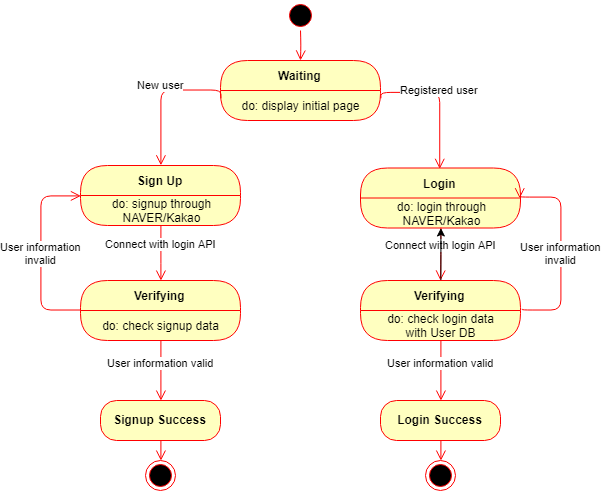

The diagram above was exported from draw.io. Its source (the exported page's mxGraphModel, read from the mxfile embedded in the PNG):
<mxGraphModel dx="649" dy="794" grid="1" gridSize="10" guides="1" tooltips="1" connect="1" arrows="1" fold="1" page="1" pageScale="1" pageWidth="827" pageHeight="1169" math="0" shadow="0">
  <root>
    <mxCell id="0" />
    <mxCell id="1" parent="0" />
    <mxCell id="YGB9TMCgIRE_jNW2NB7V-3" value="" style="ellipse;html=1;shape=startState;fillColor=#000000;strokeColor=#ff0000;" vertex="1" parent="1">
      <mxGeometry x="445" y="40" width="30" height="30" as="geometry" />
    </mxCell>
    <mxCell id="YGB9TMCgIRE_jNW2NB7V-4" value="" style="edgeStyle=orthogonalEdgeStyle;html=1;verticalAlign=bottom;endArrow=open;endSize=8;strokeColor=#ff0000;" edge="1" source="YGB9TMCgIRE_jNW2NB7V-3" parent="1">
      <mxGeometry relative="1" as="geometry">
        <mxPoint x="460" y="100" as="targetPoint" />
      </mxGeometry>
    </mxCell>
    <mxCell id="YGB9TMCgIRE_jNW2NB7V-5" value="Waiting" style="swimlane;html=1;fontStyle=1;align=center;verticalAlign=middle;childLayout=stackLayout;horizontal=1;startSize=30;horizontalStack=0;resizeParent=0;resizeLast=1;container=0;fontColor=#000000;collapsible=0;rounded=1;arcSize=30;strokeColor=#ff0000;fillColor=#ffffc0;swimlaneFillColor=#ffffc0;" vertex="1" parent="1">
      <mxGeometry x="380" y="100" width="160" height="60" as="geometry" />
    </mxCell>
    <mxCell id="YGB9TMCgIRE_jNW2NB7V-6" value="do: display initial page" style="text;html=1;strokeColor=none;fillColor=none;align=center;verticalAlign=middle;spacingLeft=4;spacingRight=4;whiteSpace=wrap;overflow=hidden;rotatable=0;fontColor=#000000;" vertex="1" parent="YGB9TMCgIRE_jNW2NB7V-5">
      <mxGeometry y="30" width="160" height="30" as="geometry" />
    </mxCell>
    <mxCell id="YGB9TMCgIRE_jNW2NB7V-9" value="Sign Up" style="swimlane;html=1;fontStyle=1;align=center;verticalAlign=middle;childLayout=stackLayout;horizontal=1;startSize=30;horizontalStack=0;resizeParent=0;resizeLast=1;container=0;fontColor=#000000;collapsible=0;rounded=1;arcSize=30;strokeColor=#ff0000;fillColor=#ffffc0;swimlaneFillColor=#ffffc0;" vertex="1" parent="1">
      <mxGeometry x="240" y="205" width="160" height="60" as="geometry" />
    </mxCell>
    <mxCell id="YGB9TMCgIRE_jNW2NB7V-10" value="do: signup through&lt;br&gt;NAVER/Kakao&lt;br&gt;" style="text;html=1;strokeColor=none;fillColor=none;align=center;verticalAlign=middle;spacingLeft=4;spacingRight=4;whiteSpace=wrap;overflow=hidden;rotatable=0;fontColor=#000000;" vertex="1" parent="YGB9TMCgIRE_jNW2NB7V-9">
      <mxGeometry y="30" width="160" height="30" as="geometry" />
    </mxCell>
    <mxCell id="YGB9TMCgIRE_jNW2NB7V-11" value="Connect with login API" style="edgeStyle=orthogonalEdgeStyle;html=1;verticalAlign=bottom;endArrow=open;endSize=8;strokeColor=#ff0000;entryX=0.5;entryY=0;entryDx=0;entryDy=0;" edge="1" source="YGB9TMCgIRE_jNW2NB7V-9" parent="1" target="YGB9TMCgIRE_jNW2NB7V-21">
      <mxGeometry relative="1" as="geometry">
        <mxPoint x="320" y="325" as="targetPoint" />
      </mxGeometry>
    </mxCell>
    <mxCell id="YGB9TMCgIRE_jNW2NB7V-15" value="New user" style="edgeStyle=orthogonalEdgeStyle;html=1;verticalAlign=bottom;endArrow=open;endSize=8;strokeColor=#ff0000;exitX=0;exitY=0.25;exitDx=0;exitDy=0;entryX=0.5;entryY=0;entryDx=0;entryDy=0;" edge="1" parent="1" source="YGB9TMCgIRE_jNW2NB7V-6" target="YGB9TMCgIRE_jNW2NB7V-9">
      <mxGeometry relative="1" as="geometry">
        <mxPoint x="320" y="190" as="targetPoint" />
        <mxPoint x="380" y="130" as="sourcePoint" />
        <Array as="points">
          <mxPoint x="380" y="130" />
          <mxPoint x="320" y="130" />
        </Array>
      </mxGeometry>
    </mxCell>
    <mxCell id="YGB9TMCgIRE_jNW2NB7V-16" value="Login" style="swimlane;html=1;fontStyle=1;align=center;verticalAlign=middle;childLayout=stackLayout;horizontal=1;startSize=30;horizontalStack=0;resizeParent=0;resizeLast=1;container=0;fontColor=#000000;collapsible=0;rounded=1;arcSize=30;strokeColor=#ff0000;fillColor=#ffffc0;swimlaneFillColor=#ffffc0;" vertex="1" parent="1">
      <mxGeometry x="520" y="207.5" width="160" height="60" as="geometry" />
    </mxCell>
    <mxCell id="YGB9TMCgIRE_jNW2NB7V-17" value="do: login through&lt;br&gt;NAVER/Kakao&lt;br&gt;" style="text;html=1;strokeColor=none;fillColor=none;align=center;verticalAlign=middle;spacingLeft=4;spacingRight=4;whiteSpace=wrap;overflow=hidden;rotatable=0;fontColor=#000000;" vertex="1" parent="YGB9TMCgIRE_jNW2NB7V-16">
      <mxGeometry y="30" width="160" height="30" as="geometry" />
    </mxCell>
    <mxCell id="YGB9TMCgIRE_jNW2NB7V-20" value="Registered user" style="edgeStyle=orthogonalEdgeStyle;html=1;verticalAlign=bottom;endArrow=open;endSize=8;strokeColor=#ff0000;entryX=0.5;entryY=0;entryDx=0;entryDy=0;exitX=1;exitY=0.25;exitDx=0;exitDy=0;" edge="1" parent="1" source="YGB9TMCgIRE_jNW2NB7V-6">
      <mxGeometry relative="1" as="geometry">
        <mxPoint x="599.4117647058823" y="207.91176470588243" as="targetPoint" />
        <mxPoint x="659.4117647058824" y="132.61764705882354" as="sourcePoint" />
        <Array as="points">
          <mxPoint x="540" y="132" />
          <mxPoint x="599" y="132" />
        </Array>
      </mxGeometry>
    </mxCell>
    <mxCell id="YGB9TMCgIRE_jNW2NB7V-21" value="Verifying" style="swimlane;html=1;fontStyle=1;align=center;verticalAlign=middle;childLayout=stackLayout;horizontal=1;startSize=30;horizontalStack=0;resizeParent=0;resizeLast=1;container=0;fontColor=#000000;collapsible=0;rounded=1;arcSize=30;strokeColor=#ff0000;fillColor=#ffffc0;swimlaneFillColor=#ffffc0;" vertex="1" parent="1">
      <mxGeometry x="240" y="320" width="160" height="60" as="geometry" />
    </mxCell>
    <mxCell id="YGB9TMCgIRE_jNW2NB7V-22" value="do: check signup data" style="text;html=1;strokeColor=none;fillColor=none;align=center;verticalAlign=middle;spacingLeft=4;spacingRight=4;whiteSpace=wrap;overflow=hidden;rotatable=0;fontColor=#000000;" vertex="1" parent="YGB9TMCgIRE_jNW2NB7V-21">
      <mxGeometry y="30" width="160" height="30" as="geometry" />
    </mxCell>
    <mxCell id="YGB9TMCgIRE_jNW2NB7V-23" value="User information valid" style="edgeStyle=orthogonalEdgeStyle;html=1;verticalAlign=bottom;endArrow=open;endSize=8;strokeColor=#ff0000;entryX=0.5;entryY=0;entryDx=0;entryDy=0;" edge="1" source="YGB9TMCgIRE_jNW2NB7V-21" parent="1" target="YGB9TMCgIRE_jNW2NB7V-25">
      <mxGeometry relative="1" as="geometry">
        <mxPoint x="320" y="430" as="targetPoint" />
      </mxGeometry>
    </mxCell>
    <mxCell id="YGB9TMCgIRE_jNW2NB7V-24" value="User information&lt;br&gt;invalid" style="edgeStyle=orthogonalEdgeStyle;html=1;verticalAlign=bottom;endArrow=open;endSize=8;strokeColor=#ff0000;exitX=0;exitY=0.5;exitDx=0;exitDy=0;entryX=0;entryY=0.5;entryDx=0;entryDy=0;" edge="1" parent="1" source="YGB9TMCgIRE_jNW2NB7V-21" target="YGB9TMCgIRE_jNW2NB7V-9">
      <mxGeometry x="-0.1628" relative="1" as="geometry">
        <mxPoint x="200" y="349.9999999999998" as="targetPoint" />
        <mxPoint x="200" y="290" as="sourcePoint" />
        <Array as="points">
          <mxPoint x="200" y="350" />
          <mxPoint x="200" y="235" />
        </Array>
        <mxPoint as="offset" />
      </mxGeometry>
    </mxCell>
    <mxCell id="YGB9TMCgIRE_jNW2NB7V-25" value="&lt;b&gt;Signup Success&lt;/b&gt;" style="rounded=1;whiteSpace=wrap;html=1;arcSize=40;fontColor=#000000;fillColor=#ffffc0;strokeColor=#ff0000;" vertex="1" parent="1">
      <mxGeometry x="260" y="440" width="120" height="40" as="geometry" />
    </mxCell>
    <mxCell id="YGB9TMCgIRE_jNW2NB7V-27" value="" style="ellipse;html=1;shape=endState;fillColor=#000000;strokeColor=#ff0000;rounded=1;" vertex="1" parent="1">
      <mxGeometry x="305" y="500" width="30" height="30" as="geometry" />
    </mxCell>
    <mxCell id="YGB9TMCgIRE_jNW2NB7V-28" value="" style="edgeStyle=orthogonalEdgeStyle;html=1;verticalAlign=bottom;endArrow=open;endSize=8;strokeColor=#ff0000;exitX=0.5;exitY=1;exitDx=0;exitDy=0;entryX=0.5;entryY=0;entryDx=0;entryDy=0;" edge="1" parent="1" source="YGB9TMCgIRE_jNW2NB7V-25" target="YGB9TMCgIRE_jNW2NB7V-27">
      <mxGeometry relative="1" as="geometry">
        <mxPoint x="370" y="510" as="targetPoint" />
        <mxPoint x="489.91176470588243" y="495" as="sourcePoint" />
      </mxGeometry>
    </mxCell>
    <mxCell id="YGB9TMCgIRE_jNW2NB7V-31" value="Connect with login API" style="edgeStyle=orthogonalEdgeStyle;html=1;verticalAlign=bottom;endArrow=open;endSize=8;strokeColor=#ff0000;exitX=0.5;exitY=1;exitDx=0;exitDy=0;" edge="1" parent="1" source="YGB9TMCgIRE_jNW2NB7V-17">
      <mxGeometry relative="1" as="geometry">
        <mxPoint x="600" y="320" as="targetPoint" />
        <mxPoint x="599.9117647058824" y="290" as="sourcePoint" />
      </mxGeometry>
    </mxCell>
    <mxCell id="YGB9TMCgIRE_jNW2NB7V-34" value="" style="edgeStyle=orthogonalEdgeStyle;rounded=0;orthogonalLoop=1;jettySize=auto;html=1;exitX=0.5;exitY=0;exitDx=0;exitDy=0;" edge="1" parent="1" source="YGB9TMCgIRE_jNW2NB7V-32" target="YGB9TMCgIRE_jNW2NB7V-17">
      <mxGeometry relative="1" as="geometry" />
    </mxCell>
    <mxCell id="YGB9TMCgIRE_jNW2NB7V-32" value="Verifying" style="swimlane;html=1;fontStyle=1;align=center;verticalAlign=middle;childLayout=stackLayout;horizontal=1;startSize=30;horizontalStack=0;resizeParent=0;resizeLast=1;container=0;fontColor=#000000;collapsible=0;rounded=1;arcSize=30;strokeColor=#ff0000;fillColor=#ffffc0;swimlaneFillColor=#ffffc0;" vertex="1" parent="1">
      <mxGeometry x="520" y="320" width="160" height="60" as="geometry" />
    </mxCell>
    <mxCell id="YGB9TMCgIRE_jNW2NB7V-33" value="do: check login data&lt;br&gt;with User DB&lt;br&gt;" style="text;html=1;strokeColor=none;fillColor=none;align=center;verticalAlign=middle;spacingLeft=4;spacingRight=4;whiteSpace=wrap;overflow=hidden;rotatable=0;fontColor=#000000;" vertex="1" parent="YGB9TMCgIRE_jNW2NB7V-32">
      <mxGeometry y="30" width="160" height="30" as="geometry" />
    </mxCell>
    <mxCell id="YGB9TMCgIRE_jNW2NB7V-36" value="User information&lt;br&gt;invalid" style="edgeStyle=orthogonalEdgeStyle;html=1;verticalAlign=bottom;endArrow=open;endSize=8;strokeColor=#ff0000;exitX=1.01;exitY=-0.055;exitDx=0;exitDy=0;exitPerimeter=0;entryX=0.993;entryY=-0.007;entryDx=0;entryDy=0;entryPerimeter=0;" edge="1" parent="1" source="YGB9TMCgIRE_jNW2NB7V-33" target="YGB9TMCgIRE_jNW2NB7V-17">
      <mxGeometry x="-0.1628" relative="1" as="geometry">
        <mxPoint x="682" y="237" as="targetPoint" />
        <mxPoint x="760.4117647058823" y="351.02941176470586" as="sourcePoint" />
        <Array as="points">
          <mxPoint x="682" y="350" />
          <mxPoint x="720" y="350" />
          <mxPoint x="720" y="237" />
        </Array>
        <mxPoint as="offset" />
      </mxGeometry>
    </mxCell>
    <mxCell id="YGB9TMCgIRE_jNW2NB7V-37" value="User information valid" style="edgeStyle=orthogonalEdgeStyle;html=1;verticalAlign=bottom;endArrow=open;endSize=8;strokeColor=#ff0000;entryX=0.5;entryY=0;entryDx=0;entryDy=0;exitX=0.5;exitY=1;exitDx=0;exitDy=0;" edge="1" parent="1" target="YGB9TMCgIRE_jNW2NB7V-38" source="YGB9TMCgIRE_jNW2NB7V-33">
      <mxGeometry relative="1" as="geometry">
        <mxPoint x="600" y="430" as="targetPoint" />
        <mxPoint x="620" y="390" as="sourcePoint" />
      </mxGeometry>
    </mxCell>
    <mxCell id="YGB9TMCgIRE_jNW2NB7V-38" value="&lt;b&gt;Login Success&lt;/b&gt;" style="rounded=1;whiteSpace=wrap;html=1;arcSize=40;fontColor=#000000;fillColor=#ffffc0;strokeColor=#ff0000;" vertex="1" parent="1">
      <mxGeometry x="540" y="440" width="120" height="40" as="geometry" />
    </mxCell>
    <mxCell id="YGB9TMCgIRE_jNW2NB7V-39" value="" style="ellipse;html=1;shape=endState;fillColor=#000000;strokeColor=#ff0000;rounded=1;" vertex="1" parent="1">
      <mxGeometry x="585" y="500" width="30" height="30" as="geometry" />
    </mxCell>
    <mxCell id="YGB9TMCgIRE_jNW2NB7V-40" value="" style="edgeStyle=orthogonalEdgeStyle;html=1;verticalAlign=bottom;endArrow=open;endSize=8;strokeColor=#ff0000;exitX=0.5;exitY=1;exitDx=0;exitDy=0;entryX=0.5;entryY=0;entryDx=0;entryDy=0;" edge="1" parent="1" source="YGB9TMCgIRE_jNW2NB7V-38" target="YGB9TMCgIRE_jNW2NB7V-39">
      <mxGeometry relative="1" as="geometry">
        <mxPoint x="650" y="510" as="targetPoint" />
        <mxPoint x="769.9117647058824" y="495" as="sourcePoint" />
      </mxGeometry>
    </mxCell>
  </root>
</mxGraphModel>